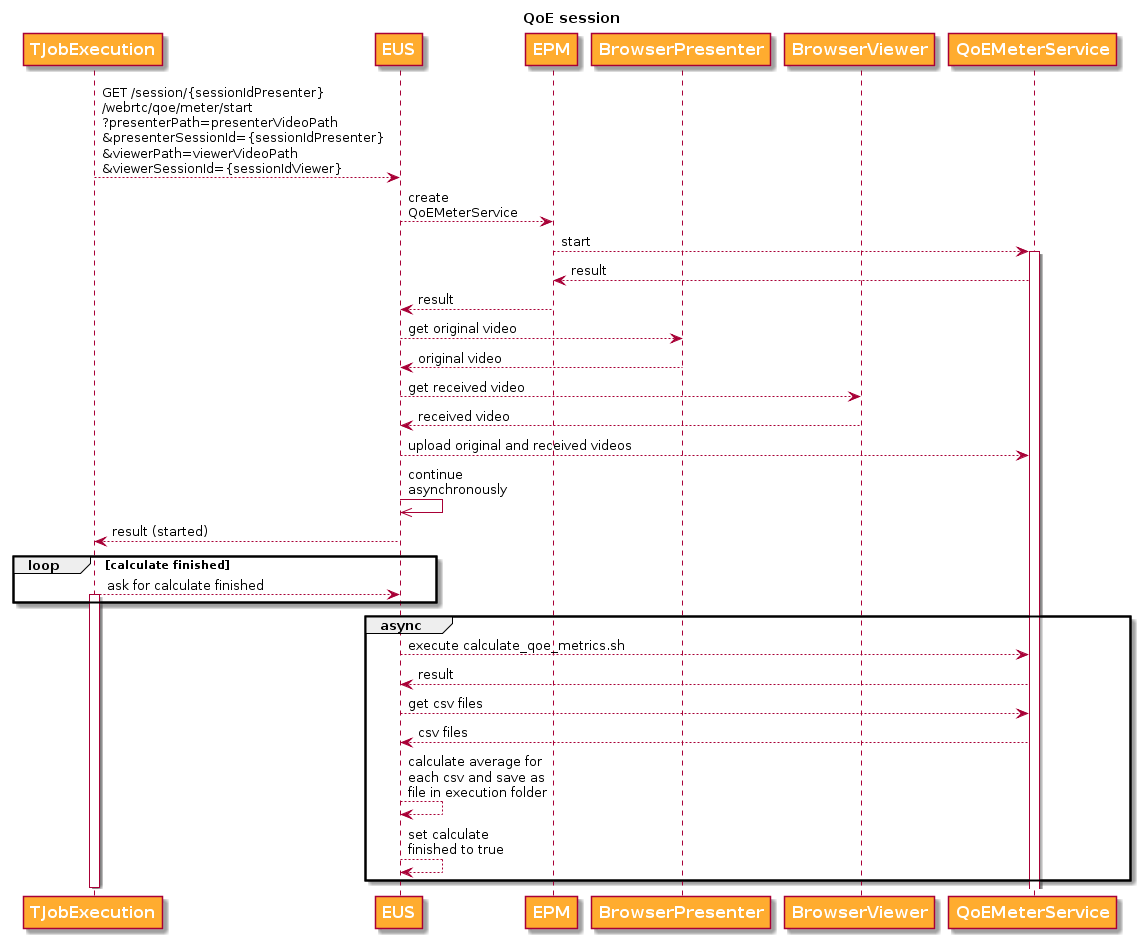

The diagram above was rendered by PlantUML. Its source (embedded in the PNG):
@startuml

skinparam participant {
    FontSize 16
    FontStyle bold
    FontColor white
    BackgroundColor #ffac2f
    ArrowFontColor #333333
    ArrowThickness 2
}


title QoE session

participant TJobExecution
participant EUS
participant EPM
participant BrowserPresenter
participant BrowserViewer
participant QoEMeterService

TJobExecution --> EUS: GET /session/{sessionIdPresenter}\n/webrtc/qoe/meter/start\n?presenterPath=presenterVideoPath\n&presenterSessionId={sessionIdPresenter}\n&viewerPath=viewerVideoPath\n&viewerSessionId={sessionIdViewer}


EUS --> EPM: create\nQoEMeterService
EPM --> QoEMeterService: start
activate QoEMeterService

QoEMeterService --> EPM: result
EPM --> EUS: result

EUS --> BrowserPresenter: get original video

BrowserPresenter --> EUS: original video

EUS --> BrowserViewer: get received video

BrowserViewer --> EUS: received video


EUS --> QoEMeterService: upload original and received videos

EUS ->> EUS: continue\nasynchronously

EUS --> TJobExecution: result (started)

loop calculate finished
    TJobExecution --> EUS: ask for calculate finished
    activate TJobExecution
end

group async

    EUS --> QoEMeterService: execute calculate_qoe_metrics.sh

    QoEMeterService --> EUS: result

    EUS --> QoEMeterService: get csv files
    QoEMeterService --> EUS: csv files

    EUS --> EUS: calculate average for\neach csv and save as\nfile in execution folder

    EUS --> EUS: set calculate\nfinished to true
end

deactivate TJobExecution


@enduml